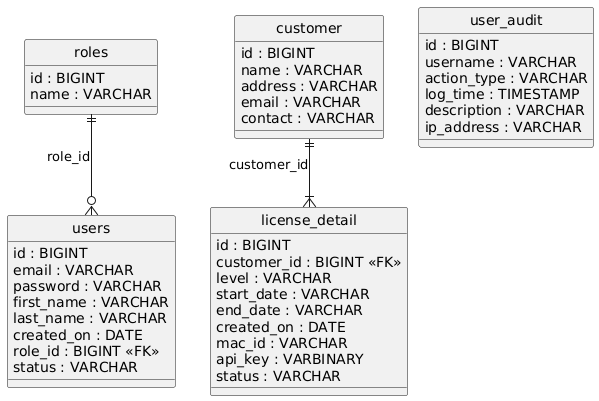

The diagram above was rendered by PlantUML. Its source (embedded in the PNG):
@startuml
hide circle
skinparam linetype ortho

entity "roles" as roles {
  id : BIGINT
  name : VARCHAR
}

entity "users" as users {
  id : BIGINT
  email : VARCHAR
  password : VARCHAR
  first_name : VARCHAR
  last_name : VARCHAR
  created_on : DATE
  role_id : BIGINT <<FK>>
  status : VARCHAR
}

entity "customer" as customer {
  id : BIGINT
  name : VARCHAR
  address : VARCHAR
  email : VARCHAR
  contact : VARCHAR
}

entity "license_detail" as license_detail {
  id : BIGINT
  customer_id : BIGINT <<FK>>
  level : VARCHAR
  start_date : VARCHAR
  end_date : VARCHAR
  created_on : DATE
  mac_id : VARCHAR
  api_key : VARBINARY
  status : VARCHAR
}

entity "user_audit" as user_audit {
  id : BIGINT
  username : VARCHAR
  action_type : VARCHAR
  log_time : TIMESTAMP
  description : VARCHAR
  ip_address : VARCHAR
}

roles ||--o{ users : "role_id"
customer ||--|{ license_detail : "customer_id"
@enduml